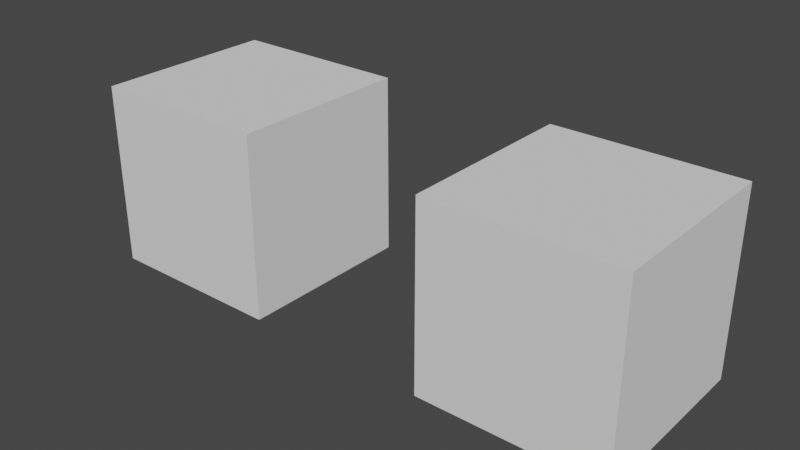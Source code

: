 # Source: ParticleExporter.blend  (saved by Blender 2.93.20; exported with 4.5.12 LTS)
import bpy
from mathutils import Matrix  # noqa: F401  (used for matrix-valued properties, if any)

bpy.ops.wm.read_factory_settings(use_empty=True)
scene = bpy.context.scene
scene.name = 'Scene'

# ---- collections
col_collection = bpy.data.collections.new('Collection'); scene.collection.children.link(col_collection)

# ---- world
world_world = bpy.data.worlds.new('World'); scene.world = world_world
world_world.use_nodes = True; world_world.node_tree.nodes.clear()
_N = world_world.node_tree.nodes; _L = world_world.node_tree.links
n0 = _N.new('ShaderNodeOutputWorld'); n0.name = 'World Output'; n0.location = (300, 300)
n1 = _N.new('ShaderNodeBackground'); n1.name = 'Background'; n1.location = (10, 300)
n1.inputs[0].default_value = (0.05088, 0.05088, 0.05088, 1.0)
_L.new(n1.outputs[0], n0.inputs[0])
n0.is_active_output = True
world_world.color = (0.05088, 0.05088, 0.05088)
world_world.use_sun_shadow = False
world_world.sun_shadow_jitter_overblur = 0.0

# ---- meshes
me_cube = bpy.data.meshes.new('Cube')
me_cube.from_pydata([(-1.0, -1.0, -1.0), (-1.0, -1.0, 1.0), (-1.0, 1.0, -1.0), (-1.0, 1.0, 1.0), (1.0, -1.0, -1.0), (1.0, -1.0, 1.0), (1.0, 1.0, -1.0), (1.0, 1.0, 1.0)], [], [(0, 1, 3, 2), (2, 3, 7, 6), (6, 7, 5, 4), (4, 5, 1, 0), (2, 6, 4, 0), (7, 3, 1, 5)])
_uv = me_cube.uv_layers.new(name='UVMap')
_uv.uv.foreach_set('vector', [0.375, 0.0, 0.625, 0.0, 0.625, 0.25, 0.375, 0.25, 0.375, 0.25, 0.625, 0.25, 0.625, 0.5, 0.375, 0.5, 0.375, 0.5, 0.625, 0.5, 0.625, 0.75, 0.375, 0.75, 0.375, 0.75, 0.625, 0.75, 0.625, 1.0, 0.375, 1.0, 0.125, 0.5, 0.375, 0.5, 0.375, 0.75, 0.125, 0.75, 0.625, 0.5, 0.875, 0.5, 0.875, 0.75, 0.625, 0.75])
me_cube.use_remesh_fix_poles = True
me_cube.use_remesh_preserve_attributes = False
me_cube.update()
me_cube_001 = bpy.data.meshes.new('Cube.001')
me_cube_001.from_pydata([(-1.0, -1.0, -1.0), (-1.0, -1.0, 1.0), (-1.0, 1.0, -1.0), (-1.0, 1.0, 1.0), (1.0, -1.0, -1.0), (1.0, -1.0, 1.0), (1.0, 1.0, -1.0), (1.0, 1.0, 1.0)], [], [(0, 1, 3, 2), (2, 3, 7, 6), (6, 7, 5, 4), (4, 5, 1, 0), (2, 6, 4, 0), (7, 3, 1, 5)])
_uv = me_cube_001.uv_layers.new(name='UVMap')
_uv.uv.foreach_set('vector', [0.375, 0.0, 0.625, 0.0, 0.625, 0.25, 0.375, 0.25, 0.375, 0.25, 0.625, 0.25, 0.625, 0.5, 0.375, 0.5, 0.375, 0.5, 0.625, 0.5, 0.625, 0.75, 0.375, 0.75, 0.375, 0.75, 0.625, 0.75, 0.625, 1.0, 0.375, 1.0, 0.125, 0.5, 0.375, 0.5, 0.375, 0.75, 0.125, 0.75, 0.625, 0.5, 0.875, 0.5, 0.875, 0.75, 0.625, 0.75])
me_cube_001.use_remesh_fix_poles = True
me_cube_001.use_remesh_preserve_attributes = False
me_cube_001.update()

# ---- objects
ob_cube = bpy.data.objects.new('Cube', me_cube)
ob_particle_emitter = bpy.data.objects.new('particle_emitter', me_cube_001)

# ---- transforms, parenting, visibility, modifiers, constraints
ob_cube.location = (-2.0, 0.0, 0.0)
ob_particle_emitter.location = (2.0, 0.0, 0.0)
_m = ob_particle_emitter.modifiers.new('ParticleSystem', 'PARTICLE_SYSTEM')

# ---- collection membership
col_collection.objects.link(ob_cube)
col_collection.objects.link(ob_particle_emitter)

# ---- scene / render settings (as saved in the file)
scene.frame_start = 1; scene.frame_end = 250; scene.frame_set(9)
scene.render.engine = 'BLENDER_EEVEE_NEXT'
scene.cycles.use_denoising = False
scene.cycles.samples = 128
scene.cycles.sampling_pattern = 'TABULATED_SOBOL'
scene.cycles.use_adaptive_sampling = False
scene.cycles.use_light_tree = False
scene.view_settings.view_transform = 'Filmic'
bpy.context.view_layer.update()

# ---- added for rendering (the .blend has no active camera and no usable light): camera, sun
cam_auto = bpy.data.cameras.new('AutoCamera')
cam_auto.lens = 50.0
cam_auto.sensor_width = 36.0
cam_auto.clip_end = 1000.0
ob_auto_camera = bpy.data.objects.new('AutoCamera', cam_auto)
scene.collection.objects.link(ob_auto_camera)
ob_auto_camera.location = (6.13725, -7.3647, 4.9098)
ob_auto_camera.rotation_euler = (1.09748, -7.21219e-08, 0.694738)
scene.camera = ob_auto_camera
light_auto_sun = bpy.data.lights.new('AutoSun', 'SUN')
light_auto_sun.energy = 3.0
light_auto_sun.angle = 0.0523599
ob_auto_sun = bpy.data.objects.new('AutoSun', light_auto_sun)
scene.collection.objects.link(ob_auto_sun)
ob_auto_sun.rotation_euler = (0.872665, 0.174533, 0.523599)
bpy.context.view_layer.update()
